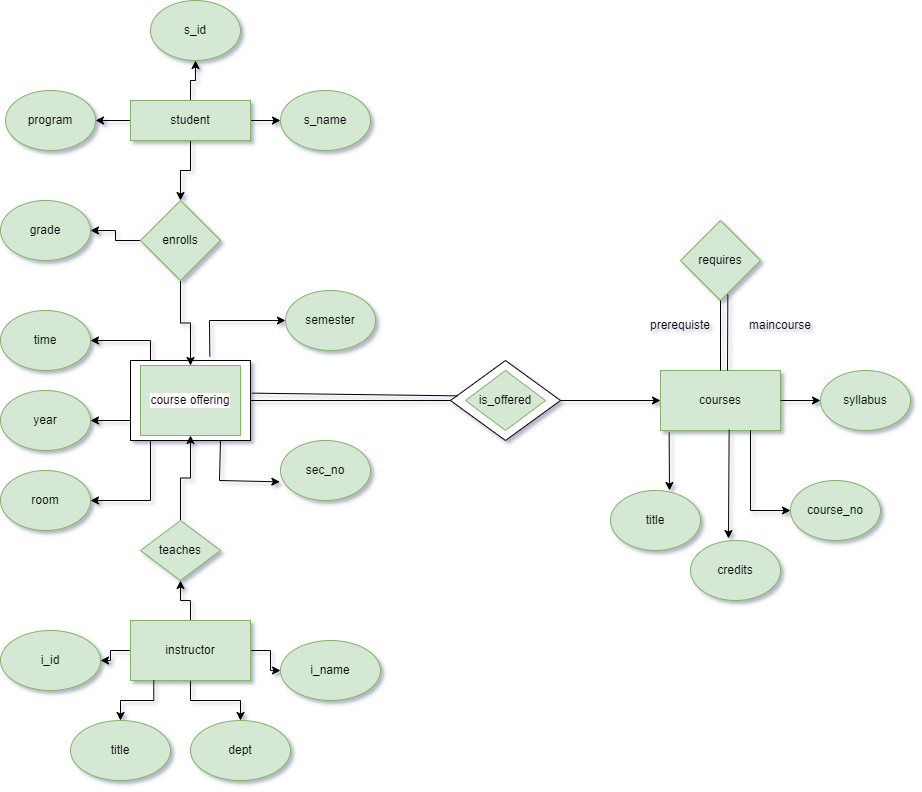

The diagram above was exported from draw.io. Its source (the exported page's mxGraphModel, read from the mxfile embedded in the PNG):
<mxGraphModel dx="1644" dy="446" grid="1" gridSize="10" guides="1" tooltips="1" connect="1" arrows="1" fold="1" page="1" pageScale="1" pageWidth="850" pageHeight="1100" background="#FFFFFF" math="0" shadow="1">
  <root>
    <mxCell id="0" />
    <mxCell id="1" parent="0" />
    <mxCell id="_qUMdvfQY2X4v08q-_oB-57" value="" style="edgeStyle=orthogonalEdgeStyle;rounded=0;orthogonalLoop=1;jettySize=auto;html=1;" edge="1" parent="1" source="_qUMdvfQY2X4v08q-_oB-1" target="_qUMdvfQY2X4v08q-_oB-21">
      <mxGeometry relative="1" as="geometry" />
    </mxCell>
    <mxCell id="_qUMdvfQY2X4v08q-_oB-58" value="" style="edgeStyle=orthogonalEdgeStyle;rounded=0;orthogonalLoop=1;jettySize=auto;html=1;" edge="1" parent="1" source="_qUMdvfQY2X4v08q-_oB-1" target="_qUMdvfQY2X4v08q-_oB-20">
      <mxGeometry relative="1" as="geometry" />
    </mxCell>
    <mxCell id="_qUMdvfQY2X4v08q-_oB-59" value="" style="edgeStyle=orthogonalEdgeStyle;rounded=0;orthogonalLoop=1;jettySize=auto;html=1;" edge="1" parent="1" source="_qUMdvfQY2X4v08q-_oB-1" target="_qUMdvfQY2X4v08q-_oB-22">
      <mxGeometry relative="1" as="geometry" />
    </mxCell>
    <mxCell id="_qUMdvfQY2X4v08q-_oB-60" value="" style="edgeStyle=orthogonalEdgeStyle;rounded=0;orthogonalLoop=1;jettySize=auto;html=1;" edge="1" parent="1" source="_qUMdvfQY2X4v08q-_oB-1" target="_qUMdvfQY2X4v08q-_oB-18">
      <mxGeometry relative="1" as="geometry" />
    </mxCell>
    <mxCell id="_qUMdvfQY2X4v08q-_oB-1" value="student" style="rounded=0;whiteSpace=wrap;html=1;fillColor=#d5e8d4;strokeColor=#82b366;" vertex="1" parent="1">
      <mxGeometry x="120" y="380" width="120" height="40" as="geometry" />
    </mxCell>
    <mxCell id="_qUMdvfQY2X4v08q-_oB-2" value="" style="rounded=0;whiteSpace=wrap;html=1;" vertex="1" parent="1">
      <mxGeometry x="120" y="640" width="120" height="80" as="geometry" />
    </mxCell>
    <mxCell id="_qUMdvfQY2X4v08q-_oB-3" value="course offering" style="rounded=0;whiteSpace=wrap;html=1;labelBackgroundColor=#FFFFFF;fillColor=#d5e8d4;strokeColor=#82b366;" vertex="1" parent="1">
      <mxGeometry x="130" y="645" width="100" height="70" as="geometry" />
    </mxCell>
    <mxCell id="_qUMdvfQY2X4v08q-_oB-4" value="courses" style="rounded=0;whiteSpace=wrap;html=1;fillColor=#d5e8d4;strokeColor=#82b366;" vertex="1" parent="1">
      <mxGeometry x="650" y="650" width="120" height="60" as="geometry" />
    </mxCell>
    <mxCell id="_qUMdvfQY2X4v08q-_oB-52" value="" style="edgeStyle=orthogonalEdgeStyle;rounded=0;orthogonalLoop=1;jettySize=auto;html=1;" edge="1" parent="1" source="_qUMdvfQY2X4v08q-_oB-5" target="_qUMdvfQY2X4v08q-_oB-10">
      <mxGeometry relative="1" as="geometry" />
    </mxCell>
    <mxCell id="_qUMdvfQY2X4v08q-_oB-53" value="" style="edgeStyle=orthogonalEdgeStyle;rounded=0;orthogonalLoop=1;jettySize=auto;html=1;" edge="1" parent="1" source="_qUMdvfQY2X4v08q-_oB-5" target="_qUMdvfQY2X4v08q-_oB-9">
      <mxGeometry relative="1" as="geometry" />
    </mxCell>
    <mxCell id="_qUMdvfQY2X4v08q-_oB-54" value="" style="edgeStyle=orthogonalEdgeStyle;rounded=0;orthogonalLoop=1;jettySize=auto;html=1;" edge="1" parent="1" source="_qUMdvfQY2X4v08q-_oB-5" target="_qUMdvfQY2X4v08q-_oB-7">
      <mxGeometry relative="1" as="geometry" />
    </mxCell>
    <mxCell id="_qUMdvfQY2X4v08q-_oB-55" value="" style="edgeStyle=orthogonalEdgeStyle;rounded=0;orthogonalLoop=1;jettySize=auto;html=1;" edge="1" parent="1" source="_qUMdvfQY2X4v08q-_oB-5" target="_qUMdvfQY2X4v08q-_oB-8">
      <mxGeometry relative="1" as="geometry" />
    </mxCell>
    <mxCell id="_qUMdvfQY2X4v08q-_oB-5" value="instructor" style="rounded=0;whiteSpace=wrap;html=1;fillColor=#d5e8d4;strokeColor=#82b366;" vertex="1" parent="1">
      <mxGeometry x="120" y="900" width="120" height="60" as="geometry" />
    </mxCell>
    <mxCell id="_qUMdvfQY2X4v08q-_oB-6" value="title" style="ellipse;whiteSpace=wrap;html=1;fillColor=#d5e8d4;strokeColor=#82b366;" vertex="1" parent="1">
      <mxGeometry x="60" y="1000" width="100" height="60" as="geometry" />
    </mxCell>
    <mxCell id="_qUMdvfQY2X4v08q-_oB-7" value="dept" style="ellipse;whiteSpace=wrap;html=1;fillColor=#d5e8d4;strokeColor=#82b366;" vertex="1" parent="1">
      <mxGeometry x="180" y="1000" width="100" height="60" as="geometry" />
    </mxCell>
    <mxCell id="_qUMdvfQY2X4v08q-_oB-8" value="i_id" style="ellipse;whiteSpace=wrap;html=1;fillColor=#d5e8d4;strokeColor=#82b366;" vertex="1" parent="1">
      <mxGeometry x="-10" y="910" width="100" height="60" as="geometry" />
    </mxCell>
    <mxCell id="_qUMdvfQY2X4v08q-_oB-9" value="i_name" style="ellipse;whiteSpace=wrap;html=1;fillColor=#d5e8d4;strokeColor=#82b366;" vertex="1" parent="1">
      <mxGeometry x="270" y="920" width="100" height="60" as="geometry" />
    </mxCell>
    <mxCell id="_qUMdvfQY2X4v08q-_oB-50" value="" style="edgeStyle=orthogonalEdgeStyle;rounded=0;orthogonalLoop=1;jettySize=auto;html=1;" edge="1" parent="1" source="_qUMdvfQY2X4v08q-_oB-10" target="_qUMdvfQY2X4v08q-_oB-3">
      <mxGeometry relative="1" as="geometry" />
    </mxCell>
    <mxCell id="_qUMdvfQY2X4v08q-_oB-10" value="teaches" style="rhombus;whiteSpace=wrap;html=1;fillColor=#d5e8d4;strokeColor=#82b366;" vertex="1" parent="1">
      <mxGeometry x="130" y="800" width="80" height="60" as="geometry" />
    </mxCell>
    <mxCell id="_qUMdvfQY2X4v08q-_oB-11" value="room" style="ellipse;whiteSpace=wrap;html=1;fillColor=#d5e8d4;strokeColor=#82b366;" vertex="1" parent="1">
      <mxGeometry x="-10" y="750" width="90" height="60" as="geometry" />
    </mxCell>
    <mxCell id="_qUMdvfQY2X4v08q-_oB-12" value="year" style="ellipse;whiteSpace=wrap;html=1;fillColor=#d5e8d4;strokeColor=#82b366;" vertex="1" parent="1">
      <mxGeometry x="-10" y="670" width="90" height="60" as="geometry" />
    </mxCell>
    <mxCell id="_qUMdvfQY2X4v08q-_oB-13" value="time" style="ellipse;whiteSpace=wrap;html=1;fillColor=#d5e8d4;strokeColor=#82b366;" vertex="1" parent="1">
      <mxGeometry x="-10" y="590" width="90" height="60" as="geometry" />
    </mxCell>
    <mxCell id="_qUMdvfQY2X4v08q-_oB-14" value="sec_no" style="ellipse;whiteSpace=wrap;html=1;fillColor=#d5e8d4;strokeColor=#82b366;" vertex="1" parent="1">
      <mxGeometry x="270" y="720" width="90" height="60" as="geometry" />
    </mxCell>
    <mxCell id="_qUMdvfQY2X4v08q-_oB-15" value="semester" style="ellipse;whiteSpace=wrap;html=1;fillColor=#d5e8d4;strokeColor=#82b366;" vertex="1" parent="1">
      <mxGeometry x="275" y="570" width="90" height="60" as="geometry" />
    </mxCell>
    <mxCell id="_qUMdvfQY2X4v08q-_oB-17" value="" style="endArrow=classic;html=1;rounded=0;exitX=0.661;exitY=-0.05;exitDx=0;exitDy=0;exitPerimeter=0;entryX=0;entryY=0.5;entryDx=0;entryDy=0;" edge="1" parent="1" source="_qUMdvfQY2X4v08q-_oB-2" target="_qUMdvfQY2X4v08q-_oB-15">
      <mxGeometry width="50" height="50" relative="1" as="geometry">
        <mxPoint x="400" y="640" as="sourcePoint" />
        <mxPoint x="450" y="590" as="targetPoint" />
        <Array as="points">
          <mxPoint x="199" y="600" />
        </Array>
      </mxGeometry>
    </mxCell>
    <mxCell id="_qUMdvfQY2X4v08q-_oB-61" value="" style="edgeStyle=orthogonalEdgeStyle;rounded=0;orthogonalLoop=1;jettySize=auto;html=1;" edge="1" parent="1" source="_qUMdvfQY2X4v08q-_oB-18" target="_qUMdvfQY2X4v08q-_oB-19">
      <mxGeometry relative="1" as="geometry" />
    </mxCell>
    <mxCell id="_qUMdvfQY2X4v08q-_oB-62" value="" style="edgeStyle=orthogonalEdgeStyle;rounded=0;orthogonalLoop=1;jettySize=auto;html=1;" edge="1" parent="1" source="_qUMdvfQY2X4v08q-_oB-18" target="_qUMdvfQY2X4v08q-_oB-3">
      <mxGeometry relative="1" as="geometry" />
    </mxCell>
    <mxCell id="_qUMdvfQY2X4v08q-_oB-18" value="enrolls" style="rhombus;whiteSpace=wrap;html=1;fillColor=#d5e8d4;strokeColor=#82b366;" vertex="1" parent="1">
      <mxGeometry x="130" y="480" width="80" height="80" as="geometry" />
    </mxCell>
    <mxCell id="_qUMdvfQY2X4v08q-_oB-19" value="grade" style="ellipse;whiteSpace=wrap;html=1;fillColor=#d5e8d4;strokeColor=#82b366;" vertex="1" parent="1">
      <mxGeometry x="-10" y="480" width="90" height="60" as="geometry" />
    </mxCell>
    <mxCell id="_qUMdvfQY2X4v08q-_oB-20" value="program" style="ellipse;whiteSpace=wrap;html=1;fillColor=#d5e8d4;strokeColor=#82b366;" vertex="1" parent="1">
      <mxGeometry x="-5" y="370" width="90" height="60" as="geometry" />
    </mxCell>
    <mxCell id="_qUMdvfQY2X4v08q-_oB-21" value="s_id" style="ellipse;whiteSpace=wrap;html=1;fillColor=#d5e8d4;strokeColor=#82b366;" vertex="1" parent="1">
      <mxGeometry x="140" y="280" width="90" height="60" as="geometry" />
    </mxCell>
    <mxCell id="_qUMdvfQY2X4v08q-_oB-22" value="s_name" style="ellipse;whiteSpace=wrap;html=1;fillColor=#d5e8d4;strokeColor=#82b366;" vertex="1" parent="1">
      <mxGeometry x="270" y="370" width="90" height="60" as="geometry" />
    </mxCell>
    <mxCell id="_qUMdvfQY2X4v08q-_oB-23" value="" style="rhombus;whiteSpace=wrap;html=1;" vertex="1" parent="1">
      <mxGeometry x="440" y="640" width="110" height="80" as="geometry" />
    </mxCell>
    <mxCell id="_qUMdvfQY2X4v08q-_oB-24" value="is_offered" style="rhombus;whiteSpace=wrap;html=1;fillColor=#d5e8d4;strokeColor=#82b366;" vertex="1" parent="1">
      <mxGeometry x="455" y="650" width="80" height="60" as="geometry" />
    </mxCell>
    <mxCell id="_qUMdvfQY2X4v08q-_oB-25" value="credits" style="ellipse;whiteSpace=wrap;html=1;fillColor=#d5e8d4;strokeColor=#82b366;" vertex="1" parent="1">
      <mxGeometry x="680" y="820" width="90" height="60" as="geometry" />
    </mxCell>
    <mxCell id="_qUMdvfQY2X4v08q-_oB-26" value="course_no" style="ellipse;whiteSpace=wrap;html=1;fillColor=#d5e8d4;strokeColor=#82b366;" vertex="1" parent="1">
      <mxGeometry x="780" y="760" width="90" height="60" as="geometry" />
    </mxCell>
    <mxCell id="_qUMdvfQY2X4v08q-_oB-27" value="syllabus" style="ellipse;whiteSpace=wrap;html=1;fillColor=#d5e8d4;strokeColor=#82b366;" vertex="1" parent="1">
      <mxGeometry x="810" y="650" width="90" height="60" as="geometry" />
    </mxCell>
    <mxCell id="_qUMdvfQY2X4v08q-_oB-28" value="title" style="ellipse;whiteSpace=wrap;html=1;fillColor=#d5e8d4;strokeColor=#82b366;" vertex="1" parent="1">
      <mxGeometry x="600" y="770" width="90" height="60" as="geometry" />
    </mxCell>
    <mxCell id="_qUMdvfQY2X4v08q-_oB-30" value="requires" style="rhombus;whiteSpace=wrap;html=1;fillColor=#d5e8d4;strokeColor=#82b366;" vertex="1" parent="1">
      <mxGeometry x="670" y="500" width="80" height="80" as="geometry" />
    </mxCell>
    <mxCell id="_qUMdvfQY2X4v08q-_oB-31" value="" style="endArrow=none;html=1;rounded=0;exitX=0.5;exitY=0;exitDx=0;exitDy=0;" edge="1" parent="1" source="_qUMdvfQY2X4v08q-_oB-4" target="_qUMdvfQY2X4v08q-_oB-30">
      <mxGeometry width="50" height="50" relative="1" as="geometry">
        <mxPoint x="460" y="770" as="sourcePoint" />
        <mxPoint x="510" y="720" as="targetPoint" />
      </mxGeometry>
    </mxCell>
    <mxCell id="_qUMdvfQY2X4v08q-_oB-32" value="" style="endArrow=none;html=1;rounded=0;entryX=0.592;entryY=0.925;entryDx=0;entryDy=0;entryPerimeter=0;" edge="1" parent="1" target="_qUMdvfQY2X4v08q-_oB-30">
      <mxGeometry width="50" height="50" relative="1" as="geometry">
        <mxPoint x="717" y="650" as="sourcePoint" />
        <mxPoint x="720" y="590" as="targetPoint" />
        <Array as="points" />
      </mxGeometry>
    </mxCell>
    <mxCell id="_qUMdvfQY2X4v08q-_oB-33" value="prerequiste" style="text;html=1;align=center;verticalAlign=middle;whiteSpace=wrap;rounded=0;" vertex="1" parent="1">
      <mxGeometry x="640" y="590" width="60" height="30" as="geometry" />
    </mxCell>
    <mxCell id="_qUMdvfQY2X4v08q-_oB-34" value="maincourse" style="text;html=1;align=center;verticalAlign=middle;whiteSpace=wrap;rounded=0;" vertex="1" parent="1">
      <mxGeometry x="740" y="590" width="60" height="30" as="geometry" />
    </mxCell>
    <mxCell id="_qUMdvfQY2X4v08q-_oB-35" value="" style="endArrow=classic;html=1;rounded=0;exitX=1;exitY=0.5;exitDx=0;exitDy=0;" edge="1" parent="1" source="_qUMdvfQY2X4v08q-_oB-4">
      <mxGeometry width="50" height="50" relative="1" as="geometry">
        <mxPoint x="760" y="730" as="sourcePoint" />
        <mxPoint x="810" y="680" as="targetPoint" />
      </mxGeometry>
    </mxCell>
    <mxCell id="_qUMdvfQY2X4v08q-_oB-36" value="" style="endArrow=classic;html=1;rounded=0;exitX=0.75;exitY=1;exitDx=0;exitDy=0;entryX=0;entryY=0.5;entryDx=0;entryDy=0;" edge="1" parent="1" source="_qUMdvfQY2X4v08q-_oB-4" target="_qUMdvfQY2X4v08q-_oB-26">
      <mxGeometry width="50" height="50" relative="1" as="geometry">
        <mxPoint x="780" y="690" as="sourcePoint" />
        <mxPoint x="820" y="690" as="targetPoint" />
        <Array as="points">
          <mxPoint x="740" y="790" />
        </Array>
      </mxGeometry>
    </mxCell>
    <mxCell id="_qUMdvfQY2X4v08q-_oB-37" value="" style="endArrow=classic;html=1;rounded=0;exitX=0.572;exitY=0.989;exitDx=0;exitDy=0;entryX=0.422;entryY=-0.033;entryDx=0;entryDy=0;exitPerimeter=0;entryPerimeter=0;" edge="1" parent="1" source="_qUMdvfQY2X4v08q-_oB-4" target="_qUMdvfQY2X4v08q-_oB-25">
      <mxGeometry width="50" height="50" relative="1" as="geometry">
        <mxPoint x="750" y="720" as="sourcePoint" />
        <mxPoint x="805" y="772" as="targetPoint" />
        <Array as="points" />
      </mxGeometry>
    </mxCell>
    <mxCell id="_qUMdvfQY2X4v08q-_oB-38" value="" style="endArrow=classic;html=1;rounded=0;exitX=0.072;exitY=1.033;exitDx=0;exitDy=0;exitPerimeter=0;" edge="1" parent="1" source="_qUMdvfQY2X4v08q-_oB-4">
      <mxGeometry width="50" height="50" relative="1" as="geometry">
        <mxPoint x="729" y="719" as="sourcePoint" />
        <mxPoint x="659" y="770" as="targetPoint" />
        <Array as="points" />
      </mxGeometry>
    </mxCell>
    <mxCell id="_qUMdvfQY2X4v08q-_oB-40" value="" style="endArrow=classic;html=1;rounded=0;exitX=1;exitY=0.5;exitDx=0;exitDy=0;entryX=0;entryY=0.5;entryDx=0;entryDy=0;" edge="1" parent="1" source="_qUMdvfQY2X4v08q-_oB-23" target="_qUMdvfQY2X4v08q-_oB-4">
      <mxGeometry width="50" height="50" relative="1" as="geometry">
        <mxPoint x="669" y="722" as="sourcePoint" />
        <mxPoint x="669" y="780" as="targetPoint" />
        <Array as="points" />
      </mxGeometry>
    </mxCell>
    <mxCell id="_qUMdvfQY2X4v08q-_oB-41" value="" style="endArrow=none;html=1;rounded=0;exitX=1.011;exitY=0.408;exitDx=0;exitDy=0;exitPerimeter=0;entryX=0.067;entryY=0.442;entryDx=0;entryDy=0;entryPerimeter=0;" edge="1" parent="1" source="_qUMdvfQY2X4v08q-_oB-2" target="_qUMdvfQY2X4v08q-_oB-23">
      <mxGeometry width="50" height="50" relative="1" as="geometry">
        <mxPoint x="460" y="770" as="sourcePoint" />
        <mxPoint x="430" y="670" as="targetPoint" />
      </mxGeometry>
    </mxCell>
    <mxCell id="_qUMdvfQY2X4v08q-_oB-42" value="" style="endArrow=none;html=1;rounded=0;entryX=0;entryY=0.5;entryDx=0;entryDy=0;entryPerimeter=0;" edge="1" parent="1" target="_qUMdvfQY2X4v08q-_oB-23">
      <mxGeometry width="50" height="50" relative="1" as="geometry">
        <mxPoint x="240" y="680" as="sourcePoint" />
        <mxPoint x="457" y="685" as="targetPoint" />
      </mxGeometry>
    </mxCell>
    <mxCell id="_qUMdvfQY2X4v08q-_oB-45" value="" style="endArrow=classic;html=1;rounded=0;exitX=0.75;exitY=1;exitDx=0;exitDy=0;entryX=-0.007;entryY=0.689;entryDx=0;entryDy=0;entryPerimeter=0;" edge="1" parent="1" source="_qUMdvfQY2X4v08q-_oB-2" target="_qUMdvfQY2X4v08q-_oB-14">
      <mxGeometry width="50" height="50" relative="1" as="geometry">
        <mxPoint x="209" y="646" as="sourcePoint" />
        <mxPoint x="285" y="610" as="targetPoint" />
        <Array as="points">
          <mxPoint x="209" y="760" />
        </Array>
      </mxGeometry>
    </mxCell>
    <mxCell id="_qUMdvfQY2X4v08q-_oB-46" value="" style="endArrow=classic;html=1;rounded=0;entryX=1;entryY=0.5;entryDx=0;entryDy=0;" edge="1" parent="1" target="_qUMdvfQY2X4v08q-_oB-13">
      <mxGeometry width="50" height="50" relative="1" as="geometry">
        <mxPoint x="140" y="640" as="sourcePoint" />
        <mxPoint x="295" y="620" as="targetPoint" />
        <Array as="points">
          <mxPoint x="140" y="620" />
        </Array>
      </mxGeometry>
    </mxCell>
    <mxCell id="_qUMdvfQY2X4v08q-_oB-47" value="" style="endArrow=classic;html=1;rounded=0;entryX=1;entryY=0.5;entryDx=0;entryDy=0;exitX=0;exitY=0.75;exitDx=0;exitDy=0;" edge="1" parent="1" source="_qUMdvfQY2X4v08q-_oB-2" target="_qUMdvfQY2X4v08q-_oB-12">
      <mxGeometry width="50" height="50" relative="1" as="geometry">
        <mxPoint x="150" y="650" as="sourcePoint" />
        <mxPoint x="90" y="630" as="targetPoint" />
        <Array as="points" />
      </mxGeometry>
    </mxCell>
    <mxCell id="_qUMdvfQY2X4v08q-_oB-48" value="" style="endArrow=classic;html=1;rounded=0;entryX=1;entryY=0.5;entryDx=0;entryDy=0;" edge="1" parent="1" target="_qUMdvfQY2X4v08q-_oB-11">
      <mxGeometry width="50" height="50" relative="1" as="geometry">
        <mxPoint x="140" y="720" as="sourcePoint" />
        <mxPoint x="90" y="710" as="targetPoint" />
        <Array as="points">
          <mxPoint x="140" y="780" />
        </Array>
      </mxGeometry>
    </mxCell>
    <mxCell id="_qUMdvfQY2X4v08q-_oB-56" value="" style="edgeStyle=orthogonalEdgeStyle;rounded=0;orthogonalLoop=1;jettySize=auto;html=1;exitX=0.194;exitY=1;exitDx=0;exitDy=0;exitPerimeter=0;" edge="1" parent="1" source="_qUMdvfQY2X4v08q-_oB-5" target="_qUMdvfQY2X4v08q-_oB-6">
      <mxGeometry relative="1" as="geometry">
        <mxPoint x="190" y="970" as="sourcePoint" />
        <mxPoint x="240" y="1010" as="targetPoint" />
      </mxGeometry>
    </mxCell>
  </root>
</mxGraphModel>